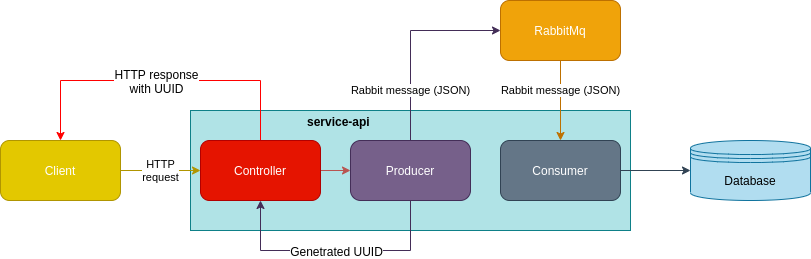

The diagram above was exported from draw.io. Its source (the exported page's mxGraphModel, read from the mxfile embedded in the PNG):
<mxGraphModel dx="1422" dy="799" grid="1" gridSize="10" guides="1" tooltips="1" connect="1" arrows="1" fold="1" page="1" pageScale="1" pageWidth="827" pageHeight="1169" math="0" shadow="0">
  <root>
    <mxCell id="WIyWlLk6GJQsqaUBKTNV-0" />
    <mxCell id="WIyWlLk6GJQsqaUBKTNV-1" parent="WIyWlLk6GJQsqaUBKTNV-0" />
    <mxCell id="jFdMQt6cl35FD1oBeQbf-2" value="&lt;b&gt;service-api&lt;/b&gt;&amp;nbsp; &amp;nbsp; &amp;nbsp; &amp;nbsp; &amp;nbsp; &amp;nbsp; &amp;nbsp; &amp;nbsp; &amp;nbsp; &amp;nbsp; &amp;nbsp; &amp;nbsp; &amp;nbsp; &amp;nbsp; &amp;nbsp; &amp;nbsp; &amp;nbsp; &amp;nbsp; &amp;nbsp; &amp;nbsp; &amp;nbsp; &amp;nbsp;&lt;br&gt;&lt;br&gt;&lt;br&gt;&lt;br&gt;&lt;br&gt;&lt;br&gt;&lt;br&gt;&lt;br&gt;" style="rounded=0;whiteSpace=wrap;html=1;fillColor=#b0e3e6;strokeColor=#0e8088;" parent="WIyWlLk6GJQsqaUBKTNV-1" vertex="1">
      <mxGeometry x="200" y="120" width="440" height="120" as="geometry" />
    </mxCell>
    <mxCell id="jFdMQt6cl35FD1oBeQbf-31" value="HTTP&lt;br&gt;request" style="edgeStyle=orthogonalEdgeStyle;rounded=0;orthogonalLoop=1;jettySize=auto;html=1;fillColor=#e3c800;strokeColor=#B09500;" parent="WIyWlLk6GJQsqaUBKTNV-1" source="jFdMQt6cl35FD1oBeQbf-4" target="jFdMQt6cl35FD1oBeQbf-11" edge="1">
      <mxGeometry relative="1" as="geometry" />
    </mxCell>
    <mxCell id="jFdMQt6cl35FD1oBeQbf-4" value="Client" style="rounded=1;whiteSpace=wrap;html=1;fillColor=#e3c800;strokeColor=#B09500;fontColor=#ffffff;" parent="WIyWlLk6GJQsqaUBKTNV-1" vertex="1">
      <mxGeometry x="10" y="150" width="120" height="60" as="geometry" />
    </mxCell>
    <mxCell id="jFdMQt6cl35FD1oBeQbf-33" value="Rabbit message (JSON)" style="edgeStyle=orthogonalEdgeStyle;rounded=0;orthogonalLoop=1;jettySize=auto;html=1;exitX=0.5;exitY=0;exitDx=0;exitDy=0;entryX=0;entryY=0.5;entryDx=0;entryDy=0;fillColor=#76608a;strokeColor=#432D57;" parent="WIyWlLk6GJQsqaUBKTNV-1" source="jFdMQt6cl35FD1oBeQbf-8" target="jFdMQt6cl35FD1oBeQbf-30" edge="1">
      <mxGeometry x="-0.5" relative="1" as="geometry">
        <mxPoint as="offset" />
      </mxGeometry>
    </mxCell>
    <mxCell id="jFdMQt6cl35FD1oBeQbf-35" style="edgeStyle=orthogonalEdgeStyle;rounded=0;orthogonalLoop=1;jettySize=auto;html=1;exitX=0.5;exitY=1;exitDx=0;exitDy=0;entryX=0.5;entryY=1;entryDx=0;entryDy=0;fillColor=#76608a;strokeColor=#432D57;" parent="WIyWlLk6GJQsqaUBKTNV-1" source="jFdMQt6cl35FD1oBeQbf-8" target="jFdMQt6cl35FD1oBeQbf-11" edge="1">
      <mxGeometry relative="1" as="geometry">
        <Array as="points">
          <mxPoint x="320" y="260" />
          <mxPoint x="170" y="260" />
        </Array>
      </mxGeometry>
    </mxCell>
    <mxCell id="VQKtQi3BwiXwK5OZsKXC-0" value="Genetrated UUID" style="text;html=1;align=center;verticalAlign=middle;resizable=0;points=[];labelBackgroundColor=#ffffff;" vertex="1" connectable="0" parent="jFdMQt6cl35FD1oBeQbf-35">
      <mxGeometry relative="1" as="geometry">
        <mxPoint as="offset" />
      </mxGeometry>
    </mxCell>
    <mxCell id="jFdMQt6cl35FD1oBeQbf-8" value="Producer" style="rounded=1;whiteSpace=wrap;html=1;fillColor=#76608a;strokeColor=#432D57;arcSize=17;fontColor=#ffffff;" parent="WIyWlLk6GJQsqaUBKTNV-1" vertex="1">
      <mxGeometry x="360" y="150" width="120" height="60" as="geometry" />
    </mxCell>
    <mxCell id="jFdMQt6cl35FD1oBeQbf-26" value="" style="edgeStyle=orthogonalEdgeStyle;rounded=0;orthogonalLoop=1;jettySize=auto;html=1;fillColor=#f8cecc;strokeColor=#b85450;" parent="WIyWlLk6GJQsqaUBKTNV-1" source="jFdMQt6cl35FD1oBeQbf-11" target="jFdMQt6cl35FD1oBeQbf-8" edge="1">
      <mxGeometry relative="1" as="geometry" />
    </mxCell>
    <mxCell id="jFdMQt6cl35FD1oBeQbf-36" style="edgeStyle=orthogonalEdgeStyle;rounded=0;orthogonalLoop=1;jettySize=auto;html=1;entryX=0.5;entryY=0;entryDx=0;entryDy=0;fillColor=#f8cecc;strokeColor=#FF0000;" parent="WIyWlLk6GJQsqaUBKTNV-1" source="jFdMQt6cl35FD1oBeQbf-11" target="jFdMQt6cl35FD1oBeQbf-4" edge="1">
      <mxGeometry relative="1" as="geometry">
        <Array as="points">
          <mxPoint x="270" y="90" />
          <mxPoint x="70" y="90" />
        </Array>
      </mxGeometry>
    </mxCell>
    <mxCell id="jFdMQt6cl35FD1oBeQbf-37" value="HTTP response&lt;br&gt;with UUID" style="text;html=1;align=center;verticalAlign=middle;resizable=0;points=[];labelBackgroundColor=#ffffff;" parent="jFdMQt6cl35FD1oBeQbf-36" vertex="1" connectable="0">
      <mxGeometry x="0.14" y="-1" relative="1" as="geometry">
        <mxPoint x="17" y="1" as="offset" />
      </mxGeometry>
    </mxCell>
    <mxCell id="jFdMQt6cl35FD1oBeQbf-11" value="Controller" style="rounded=1;whiteSpace=wrap;html=1;fillColor=#e51400;strokeColor=#B20000;fontColor=#ffffff;" parent="WIyWlLk6GJQsqaUBKTNV-1" vertex="1">
      <mxGeometry x="210" y="150" width="120" height="60" as="geometry" />
    </mxCell>
    <mxCell id="jFdMQt6cl35FD1oBeQbf-17" style="edgeStyle=orthogonalEdgeStyle;rounded=0;orthogonalLoop=1;jettySize=auto;html=1;fillColor=#647687;strokeColor=#314354;" parent="WIyWlLk6GJQsqaUBKTNV-1" source="jFdMQt6cl35FD1oBeQbf-14" target="jFdMQt6cl35FD1oBeQbf-16" edge="1">
      <mxGeometry relative="1" as="geometry" />
    </mxCell>
    <mxCell id="jFdMQt6cl35FD1oBeQbf-14" value="Consumer" style="rounded=1;whiteSpace=wrap;html=1;fillColor=#647687;strokeColor=#314354;fontColor=#ffffff;" parent="WIyWlLk6GJQsqaUBKTNV-1" vertex="1">
      <mxGeometry x="510" y="150" width="120" height="60" as="geometry" />
    </mxCell>
    <mxCell id="jFdMQt6cl35FD1oBeQbf-16" value="Database" style="shape=datastore;whiteSpace=wrap;html=1;fillColor=#b1ddf0;strokeColor=#10739e;" parent="WIyWlLk6GJQsqaUBKTNV-1" vertex="1">
      <mxGeometry x="700" y="150" width="120" height="60" as="geometry" />
    </mxCell>
    <mxCell id="jFdMQt6cl35FD1oBeQbf-34" value="Rabbit message (JSON)" style="edgeStyle=orthogonalEdgeStyle;rounded=0;orthogonalLoop=1;jettySize=auto;html=1;fillColor=#f0a30a;strokeColor=#BD7000;" parent="WIyWlLk6GJQsqaUBKTNV-1" source="jFdMQt6cl35FD1oBeQbf-30" target="jFdMQt6cl35FD1oBeQbf-14" edge="1">
      <mxGeometry x="-0.25" relative="1" as="geometry">
        <mxPoint as="offset" />
      </mxGeometry>
    </mxCell>
    <mxCell id="jFdMQt6cl35FD1oBeQbf-30" value="RabbitMq" style="rounded=1;whiteSpace=wrap;html=1;fillColor=#f0a30a;strokeColor=#BD7000;fontColor=#ffffff;" parent="WIyWlLk6GJQsqaUBKTNV-1" vertex="1">
      <mxGeometry x="510" y="10" width="120" height="60" as="geometry" />
    </mxCell>
  </root>
</mxGraphModel>